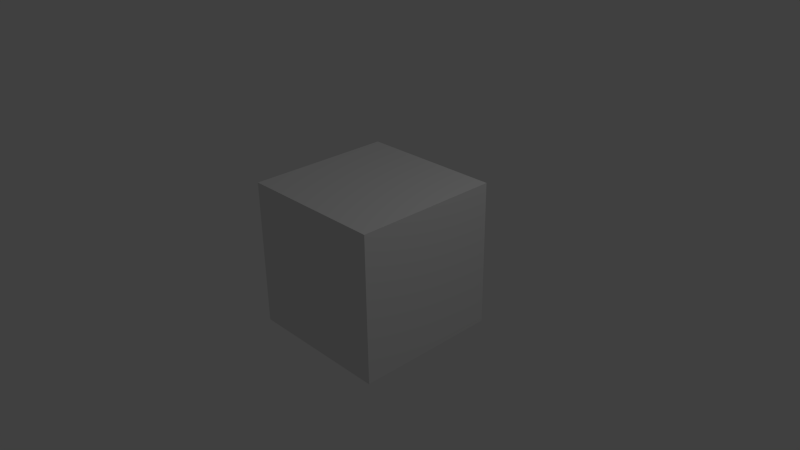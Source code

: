 # Source: room.blend  (saved by Blender 2.73.0; exported with 4.5.12 LTS)
import bpy
from mathutils import Matrix  # noqa: F401  (used for matrix-valued properties, if any)

bpy.ops.wm.read_factory_settings(use_empty=True)
scene = bpy.context.scene
scene.name = 'Scene'

# ---- collections
col_collection_1 = bpy.data.collections.new('Collection 1'); scene.collection.children.link(col_collection_1)

# ---- world
world_world = bpy.data.worlds.new('World'); scene.world = world_world
world_world.color = (0.05088, 0.05088, 0.05088)
world_world.use_sun_shadow = False
world_world.sun_shadow_jitter_overblur = 0.0
world_world.cycles.sampling_method = 'MANUAL'
world_world.cycles.sample_map_resolution = 256

# ---- cameras
cam_camera = bpy.data.cameras.new('Camera')
cam_camera.clip_end = 100.0
cam_camera.lens = 35.0
cam_camera.sensor_width = 32.0
cam_camera.sensor_height = 18.0
cam_camera.ortho_scale = 7.314
cam_camera.dof.focus_distance = 0.0
cam_camera.dof.aperture_fstop = 128.0

# ---- lights
light_lamp = bpy.data.lights.new('Lamp', 'POINT')
light_lamp.transmission_factor = 0.0
light_lamp.cutoff_distance = 30.0
light_lamp.energy = 100.0
light_lamp.shadow_buffer_clip_start = 1.001
light_lamp.shadow_soft_size = 0.1
light_lamp.shadow_maximum_resolution = 0.006
light_lamp.use_absolute_resolution = True
light_lamp.cycles.use_multiple_importance_sampling = False

# ---- meshes
me_plane_007 = bpy.data.meshes.new('Plane.007')
me_plane_007.from_pydata([(-1.0, -1.0, 0.0), (1.0, -1.0, 0.0), (-1.0, 1.0, 0.0), (1.0, 1.0, 0.0)], [], [(0, 1, 3, 2)])
me_plane_007.use_remesh_preserve_volume = False
me_plane_007.use_remesh_preserve_attributes = False
me_plane_007.use_mirror_vertex_groups = False
me_plane_007.update()
me_plane_006 = bpy.data.meshes.new('Plane.006')
me_plane_006.from_pydata([(-1.0, -1.0, 0.0), (1.0, -1.0, 0.0), (-1.0, 1.0, 0.0), (1.0, 1.0, 0.0)], [], [(0, 1, 3, 2)])
me_plane_006.use_remesh_preserve_volume = False
me_plane_006.use_remesh_preserve_attributes = False
me_plane_006.use_mirror_vertex_groups = False
me_plane_006.update()
me_plane_004 = bpy.data.meshes.new('Plane.004')
me_plane_004.from_pydata([(-1.0, -1.0, 0.0), (1.0, -1.0, 0.0), (-1.0, 1.0, 0.0), (1.0, 1.0, 0.0)], [], [(0, 1, 3, 2)])
me_plane_004.use_remesh_preserve_volume = False
me_plane_004.use_remesh_preserve_attributes = False
me_plane_004.use_mirror_vertex_groups = False
me_plane_004.update()
me_plane_002 = bpy.data.meshes.new('Plane.002')
me_plane_002.from_pydata([(-1.0, -1.0, 0.0), (1.0, -1.0, 0.0), (-1.0, 1.0, 0.0), (1.0, 1.0, 0.0)], [], [(0, 1, 3, 2)])
me_plane_002.use_remesh_preserve_volume = False
me_plane_002.use_remesh_preserve_attributes = False
me_plane_002.use_mirror_vertex_groups = False
me_plane_002.update()
me_plane_001 = bpy.data.meshes.new('Plane.001')
me_plane_001.from_pydata([(-1.0, -1.0, 0.0), (1.0, -1.0, 0.0), (-1.0, 1.0, 0.0), (1.0, 1.0, 0.0)], [], [(0, 1, 3, 2)])
me_plane_001.use_remesh_preserve_volume = False
me_plane_001.use_remesh_preserve_attributes = False
me_plane_001.use_mirror_vertex_groups = False
me_plane_001.update()
me_plane = bpy.data.meshes.new('Plane')
me_plane.from_pydata([(-1.0, -1.0, 0.0), (1.0, -1.0, 0.0), (-1.0, 1.0, 0.0), (1.0, 1.0, 0.0)], [], [(0, 1, 3, 2)])
me_plane.use_remesh_preserve_volume = False
me_plane.use_remesh_preserve_attributes = False
me_plane.use_mirror_vertex_groups = False
me_plane.update()

# ---- objects
ob_plane_005 = bpy.data.objects.new('Plane.005', me_plane_007)
ob_plane_003 = bpy.data.objects.new('Plane.003', me_plane_006)
ob_plane_004 = bpy.data.objects.new('Plane.004', me_plane_004)
ob_plane_002 = bpy.data.objects.new('Plane.002', me_plane_002)
ob_plane_001 = bpy.data.objects.new('Plane.001', me_plane_001)
ob_plane = bpy.data.objects.new('Plane', me_plane)
ob_lamp = bpy.data.objects.new('Lamp', light_lamp)
ob_camera = bpy.data.objects.new('Camera', cam_camera)

# ---- transforms, parenting, visibility, modifiers, constraints
ob_plane_005.location = (1.0, 0.0, 0.0)
ob_plane_005.rotation_euler = (0.0, -1.571, 0.0)
ob_plane_005.lineart.crease_threshold = 0.0
ob_plane_003.location = (0.0, -1.0, 0.0)
ob_plane_003.rotation_euler = (-1.571, 3.725e-09, 0.0)
ob_plane_003.lineart.crease_threshold = 0.0
ob_plane_004.location = (-1.0, 0.0, 0.0)
ob_plane_004.rotation_euler = (0.0, 1.571, 0.0)
ob_plane_004.lineart.crease_threshold = 0.0
ob_plane_002.location = (0.0, 1.0, 0.0)
ob_plane_002.rotation_euler = (1.571, 0.0, 0.0)
ob_plane_002.lineart.crease_threshold = 0.0
ob_plane_001.location = (0.0, 0.0, 1.0)
ob_plane_001.rotation_euler = (3.142, 0.0, 0.0)
ob_plane_001.lineart.crease_threshold = 0.0
ob_plane.location = (0.0, 0.0, -1.0)
ob_plane.lineart.crease_threshold = 0.0
ob_lamp.location = (4.076, 1.005, 5.904)
ob_lamp.rotation_euler = (0.6503, 0.05522, 1.866)
ob_lamp.lock_rotations_4d = False
ob_lamp.empty_display_type = 'ARROWS'
ob_lamp.color = (0.0, 0.0, 0.0, 0.0)
ob_lamp.lineart.crease_threshold = 0.0
ob_camera.location = (7.481, -6.508, 5.344)
ob_camera.rotation_euler = (1.109, 0.01082, 0.8149)
ob_camera.lock_rotations_4d = False
ob_camera.empty_display_type = 'ARROWS'
ob_camera.color = (0.0, 0.0, 0.0, 0.0)
ob_camera.display_type = 'WIRE'
ob_camera.lineart.crease_threshold = 0.0

# ---- collection membership
col_collection_1.objects.link(ob_plane_005)
col_collection_1.objects.link(ob_plane_003)
col_collection_1.objects.link(ob_plane_004)
col_collection_1.objects.link(ob_plane_002)
col_collection_1.objects.link(ob_plane_001)
col_collection_1.objects.link(ob_plane)
col_collection_1.objects.link(ob_lamp)
col_collection_1.objects.link(ob_camera)

# ---- scene / render settings (as saved in the file)
scene.camera = ob_camera
scene.frame_start = 1; scene.frame_end = 250; scene.frame_set(1)
scene.render.engine = 'BLENDER_EEVEE_NEXT'
scene.render.resolution_percentage = 50
scene.render.dither_intensity = 0.0
scene.cycles.use_denoising = False
scene.cycles.samples = 10
scene.cycles.sampling_pattern = 'TABULATED_SOBOL'
scene.cycles.light_sampling_threshold = 0.0
scene.cycles.use_adaptive_sampling = False
scene.cycles.use_light_tree = False
scene.cycles.blur_glossy = 0.0
scene.cycles.pixel_filter_type = 'GAUSSIAN'
scene.cycles.sample_clamp_indirect = 0.0
scene.view_settings.view_transform = 'Standard'
bpy.context.view_layer.update()
